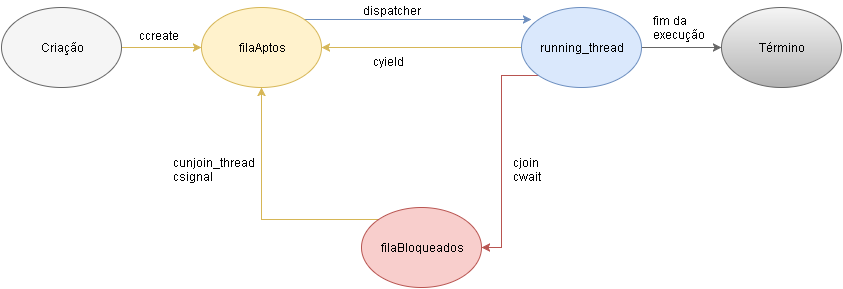

The diagram above was exported from draw.io. Its source (the exported page's mxGraphModel, read from the mxfile embedded in the PNG):
<mxGraphModel dx="1110" dy="570" grid="1" gridSize="10" guides="1" tooltips="1" connect="1" arrows="1" fold="1" page="1" pageScale="1" pageWidth="826" pageHeight="1169" background="#ffffff" math="0" shadow="0">
  <root>
    <mxCell id="0" />
    <mxCell id="1" parent="0" />
    <mxCell id="21" style="edgeStyle=orthogonalEdgeStyle;rounded=0;html=1;exitX=1;exitY=0;jettySize=auto;orthogonalLoop=1;fillColor=#dae8fc;strokeColor=#6c8ebf;" edge="1" parent="1" source="2">
      <mxGeometry relative="1" as="geometry">
        <mxPoint x="530" y="372" as="targetPoint" />
      </mxGeometry>
    </mxCell>
    <mxCell id="2" value="filaAptos" style="ellipse;whiteSpace=wrap;html=1;fillColor=#fff2cc;strokeColor=#d6b656;" vertex="1" parent="1">
      <mxGeometry x="200" y="360" width="120" height="80" as="geometry" />
    </mxCell>
    <mxCell id="14" style="edgeStyle=orthogonalEdgeStyle;rounded=0;html=1;exitX=0;exitY=1;entryX=1;entryY=0.5;jettySize=auto;orthogonalLoop=1;fillColor=#f8cecc;strokeColor=#b85450;" edge="1" parent="1" source="3" target="4">
      <mxGeometry relative="1" as="geometry" />
    </mxCell>
    <mxCell id="19" style="edgeStyle=orthogonalEdgeStyle;rounded=0;html=1;entryX=1;entryY=0.5;jettySize=auto;orthogonalLoop=1;fillColor=#fff2cc;strokeColor=#d6b656;" edge="1" parent="1" source="3" target="2">
      <mxGeometry relative="1" as="geometry" />
    </mxCell>
    <mxCell id="23" style="edgeStyle=orthogonalEdgeStyle;rounded=0;html=1;entryX=0;entryY=0.5;jettySize=auto;orthogonalLoop=1;fillColor=#f5f5f5;strokeColor=#666666;gradientColor=#b3b3b3;" edge="1" parent="1" source="3" target="6">
      <mxGeometry relative="1" as="geometry" />
    </mxCell>
    <mxCell id="3" value="running_thread" style="ellipse;whiteSpace=wrap;html=1;fillColor=#dae8fc;strokeColor=#6c8ebf;" vertex="1" parent="1">
      <mxGeometry x="520" y="360" width="120" height="80" as="geometry" />
    </mxCell>
    <mxCell id="15" style="edgeStyle=orthogonalEdgeStyle;rounded=0;html=1;exitX=0;exitY=0;entryX=0.5;entryY=1;jettySize=auto;orthogonalLoop=1;fillColor=#fff2cc;strokeColor=#d6b656;" edge="1" parent="1" source="4" target="2">
      <mxGeometry relative="1" as="geometry" />
    </mxCell>
    <mxCell id="4" value="filaBloqueados" style="ellipse;whiteSpace=wrap;html=1;fillColor=#f8cecc;strokeColor=#b85450;" vertex="1" parent="1">
      <mxGeometry x="360" y="560" width="120" height="80" as="geometry" />
    </mxCell>
    <mxCell id="8" value="" style="edgeStyle=orthogonalEdgeStyle;rounded=0;html=1;jettySize=auto;orthogonalLoop=1;fillColor=#fff2cc;strokeColor=#d6b656;" edge="1" parent="1" source="5" target="2">
      <mxGeometry relative="1" as="geometry" />
    </mxCell>
    <mxCell id="5" value="Criação" style="ellipse;whiteSpace=wrap;html=1;fillColor=#f5f5f5;strokeColor=#666666;" vertex="1" parent="1">
      <mxGeometry y="360" width="120" height="80" as="geometry" />
    </mxCell>
    <mxCell id="6" value="Término" style="ellipse;whiteSpace=wrap;html=1;fillColor=#f5f5f5;strokeColor=#666666;gradientColor=#b3b3b3;" vertex="1" parent="1">
      <mxGeometry x="720" y="360" width="120" height="80" as="geometry" />
    </mxCell>
    <mxCell id="9" value="ccreate" style="text;html=1;resizable=0;points=[];autosize=1;align=left;verticalAlign=top;spacingTop=-4;" vertex="1" parent="1">
      <mxGeometry x="136" y="379" width="60" height="20" as="geometry" />
    </mxCell>
    <mxCell id="16" value="cunjoin_thread&lt;div&gt;csignal&lt;/div&gt;" style="text;html=1;resizable=0;points=[];autosize=1;align=left;verticalAlign=top;spacingTop=-4;" vertex="1" parent="1">
      <mxGeometry x="170" y="506" width="100" height="30" as="geometry" />
    </mxCell>
    <mxCell id="17" value="cjoin&lt;div&gt;cwait&lt;/div&gt;" style="text;html=1;resizable=0;points=[];autosize=1;align=left;verticalAlign=top;spacingTop=-4;" vertex="1" parent="1">
      <mxGeometry x="510" y="506" width="40" height="30" as="geometry" />
    </mxCell>
    <mxCell id="20" value="cyield" style="text;html=1;resizable=0;points=[];autosize=1;align=left;verticalAlign=top;spacingTop=-4;" vertex="1" parent="1">
      <mxGeometry x="370" y="405" width="50" height="20" as="geometry" />
    </mxCell>
    <mxCell id="22" value="dispatcher" style="text;html=1;resizable=0;points=[];autosize=1;align=left;verticalAlign=top;spacingTop=-4;" vertex="1" parent="1">
      <mxGeometry x="360" y="354" width="70" height="20" as="geometry" />
    </mxCell>
    <mxCell id="24" value="fim da&amp;nbsp;&lt;div&gt;execução&lt;/div&gt;" style="text;html=1;resizable=0;points=[];autosize=1;align=left;verticalAlign=top;spacingTop=-4;" vertex="1" parent="1">
      <mxGeometry x="650" y="364" width="70" height="30" as="geometry" />
    </mxCell>
  </root>
</mxGraphModel>